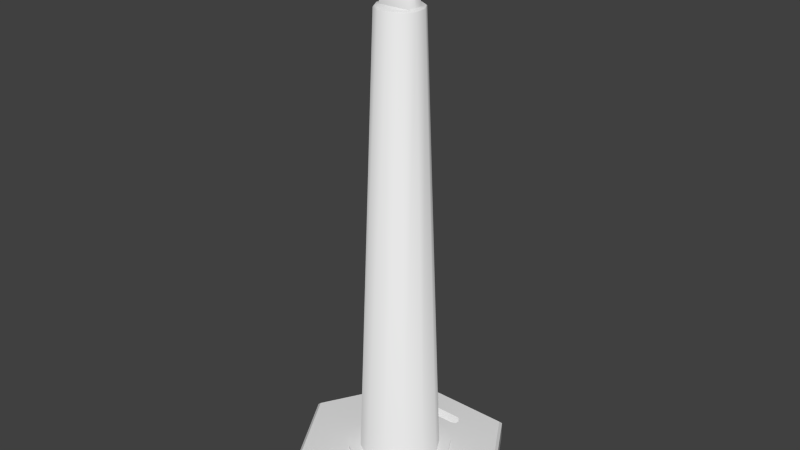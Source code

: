 # Source: barriers.blend  (saved by Blender 2.75.0; exported with 4.5.12 LTS)
import bpy
from mathutils import Matrix  # noqa: F401  (used for matrix-valued properties, if any)

bpy.ops.wm.read_factory_settings(use_empty=True)
scene = bpy.context.scene
scene.name = 'Scene'

# ---- collections
col_collection_1 = bpy.data.collections.new('Collection 1'); scene.collection.children.link(col_collection_1)
col_collection_11 = bpy.data.collections.new('Collection 11'); scene.collection.children.link(col_collection_11)
col_collection_11.hide_render = True
col_collection_11.hide_viewport = True

# ---- images (referenced by path relative to the original .blend; pixels are not part of the script)
import os
ASSET_DIR = os.environ.get("B2B_ASSET_DIR", "")  # directory of the original .blend (textures are referenced by path, not embedded)
HERE = os.path.dirname(os.path.abspath(__file__))  # packed textures are extracted next to this script under _unpacked/

def load_image(name, relpath, width, height, colorspace="sRGB"):
    """Load a texture the original file referenced (path relative to the .blend, or extracted next to this script)."""
    p = next((c for c in (os.path.join(HERE, relpath), os.path.join(ASSET_DIR, relpath)) if relpath and os.path.exists(c)), "")
    if p:
        img = bpy.data.images.load(p, check_existing=True)
        img.name = name
    else:  # same state as the original file: an image datablock whose file is absent (Cycles renders it pink)
        img = bpy.data.images.new(name, width, height)
        img.source = "FILE"
        img.filepath = "//" + (relpath or name)
    img.colorspace_settings.name = colorspace
    return img
img_bakein_target_1024_tga = load_image('bakein_target_1024.tga', 'tall_cone_ao.tga', 1024, 1024, 'sRGB')

# ---- materials (node trees are filled in below, after node groups)
mat_material = bpy.data.materials.new('Material')
mat_material.alpha_threshold = 0.0
mat_material.use_transparent_shadow = False
mat_material.roughness = 0.5

# ---- material node trees
mat_material.use_nodes = True; mat_material.node_tree.nodes.clear()
_N = mat_material.node_tree.nodes; _L = mat_material.node_tree.links
n0 = _N.new('ShaderNodeOutputMaterial'); n0.name = 'Material Output'; n0.location = (300, 300)
n1 = _N.new('ShaderNodeBsdfDiffuse'); n1.name = 'Diffuse BSDF'; n1.location = (10, 300)
n2 = _N.new('ShaderNodeTexImage'); n2.name = 'Image Texture'; n2.location = (10, 155)
n2.width = 140
n2.image = img_bakein_target_1024_tga
_L.new(n1.outputs[0], n0.inputs[0])
n0.is_active_output = True

# ---- world
world_world = bpy.data.worlds.new('World'); scene.world = world_world
world_world.color = (0.05088, 0.05088, 0.05088)
world_world.use_sun_shadow = False
world_world.sun_shadow_jitter_overblur = 0.0
world_world.cycles.sampling_method = 'MANUAL'
world_world.cycles.sample_map_resolution = 256

# ---- meshes
me_circle_001 = bpy.data.meshes.new('Circle.001')
me_circle_001.from_pydata([(0.0, 10.0, 0.0), (-8.66, 5.0, 0.0), (-8.66, -5.0, 0.0), (8.742e-07, -10.0, 0.0), (8.66, -5.0, 0.0), (8.66, 5.0, 0.0), (2.475, -2.475, 2.25), (3.381, -0.9059, 2.25), (3.381, 0.9059, 2.25), (2.475, 2.475, 2.25), (0.9059, 3.381, 2.25), (-0.9059, 3.381, 2.25), (-2.475, 2.475, 2.25), (-3.381, 0.9059, 2.25), (-3.381, -0.9059, 2.25), (-2.475, -2.475, 2.25), (-0.9059, -3.381, 2.25), (0.9059, -3.381, 2.25), (5.96e-08, 1.5, 42.0), (5.96e-08, 1.0, 46.0), (-5.215e-08, 0.5, 46.12), (7.451e-08, 1.0, 47.62), (2.98e-08, 0.0, 48.0), (-1.49e-08, -1.0, 47.62), (0.0, -0.5, 46.12), (-1.49e-08, -1.0, 46.0), (-3.725e-08, -1.5, 42.0), (0.725, 1.425, 42.0), (0.6, 0.95, 45.8), (0.475, 0.475, 45.92), (0.475, 0.95, 47.34), (0.475, -2.076e-08, 47.7), (0.475, -0.95, 47.34), (0.475, -0.475, 45.92), (0.6, -0.95, 45.8), (0.725, -1.425, 42.0), (-0.725, 1.425, 42.0), (-0.6, 0.95, 45.8), (-0.475, 0.475, 45.92), (-0.475, 0.95, 47.34), (-0.475, 2.076e-08, 47.7), (-0.475, -0.95, 47.34), (-0.475, -0.475, 45.92), (-0.6, -0.95, 45.8), (-0.725, -1.425, 42.0), (1.276, -1.416, 42.0), (1.417, -1.417, 41.9), (1.935, -0.5186, 41.9), (1.69, -0.6996, 42.0), (1.935, 0.5186, 41.9), (1.69, 0.6995, 42.0), (1.417, 1.417, 41.9), (1.276, 1.416, 42.0), (0.5186, 1.935, 41.9), (0.5564, 1.832, 42.0), (-0.5186, 1.935, 41.9), (-0.4908, 1.832, 42.0), (-1.417, 1.417, 41.9), (-1.209, 1.417, 42.0), (-1.935, 0.5186, 41.9), (-1.572, 0.7883, 42.0), (-1.935, -0.5186, 41.9), (-1.572, -0.7883, 42.0), (-1.417, -1.417, 41.9), (-1.209, -1.417, 42.0), (-0.5186, -1.935, 41.9), (-0.4908, -1.832, 42.0), (0.5186, -1.935, 41.9), (0.5564, -1.832, 42.0), (3.217, -3.217, 2.25), (4.395, -1.178, 2.25), (4.395, 1.178, 2.25), (3.217, 3.217, 2.25), (1.178, 4.395, 2.25), (-1.178, 4.395, 2.25), (-3.217, 3.217, 2.25), (-4.395, 1.178, 2.25), (-4.395, -1.178, 2.25), (-3.217, -3.217, 2.25), (-1.178, -4.395, 2.25), (1.178, -4.395, 2.25), (3.217, -3.217, 2.0), (4.395, -1.178, 2.0), (4.395, 1.178, 2.0), (3.217, 3.217, 2.0), (1.178, 4.395, 2.0), (-1.178, 4.395, 2.0), (-3.217, 3.217, 2.0), (-4.395, 1.178, 2.0), (-4.395, -1.178, 2.0), (-3.217, -3.217, 2.0), (-1.178, -4.395, 2.0), (1.178, -4.395, 2.0), (-6.0, 2.0, 2.0), (-5.625, 1.875, 2.0), (-5.5, 1.5, 2.0), (-5.5, -1.5, 2.0), (-5.625, -1.875, 2.0), (-6.0, -2.0, 2.0), (-6.375, -1.875, 2.0), (-6.5, -1.5, 2.0), (-6.5, 1.5, 2.0), (-6.0, 2.0, 1.0), (-6.375, 1.875, 2.0), (-5.625, 1.875, 1.0), (-5.5, 1.5, 1.0), (-5.5, -1.5, 1.0), (-5.625, -1.875, 1.0), (-6.0, -2.0, 1.0), (-6.375, -1.875, 1.0), (-6.5, -1.5, 1.0), (-6.5, 1.5, 1.0), (-6.375, 1.875, 1.0), (6.0, 2.0, 2.0), (6.375, 1.875, 2.0), (6.5, 1.5, 2.0), (6.5, -1.5, 2.0), (6.375, -1.875, 2.0), (6.0, -2.0, 2.0), (5.625, -1.875, 2.0), (5.5, -1.5, 2.0), (5.5, 1.5, 2.0), (6.0, 2.0, 1.0), (5.625, 1.875, 2.0), (6.375, 1.875, 1.0), (6.5, 1.5, 1.0), (6.5, -1.5, 1.0), (6.375, -1.875, 1.0), (6.0, -2.0, 1.0), (5.625, -1.875, 1.0), (5.5, -1.5, 1.0), (5.5, 1.5, 1.0), (5.625, 1.875, 1.0), (7.451e-09, 9.711, 2.0), (0.0, 10.0, 1.75), (-8.66, 5.0, 1.75), (-8.41, 4.856, 2.0), (-8.66, -5.0, 1.75), (-8.41, -4.856, 2.0), (8.742e-07, -10.0, 1.75), (8.717e-07, -9.711, 2.0), (8.66, -5.0, 1.75), (8.41, -4.856, 2.0), (8.66, 5.0, 1.75), (8.41, 4.856, 2.0)], [], [(81, 142, 82), (89, 97, 138), (144, 133, 85, 84), (0, 1, 135, 134), (91, 140, 92), (88, 87, 136), (50, 52, 27), (66, 44, 64), (54, 27, 52), (26, 66, 68), (62, 44, 36, 60), (66, 26, 44), (68, 45, 35), (62, 64, 44), (18, 27, 54), (6, 7, 47, 46), (1, 0, 5, 4, 3, 2), (16, 15, 78, 79), (15, 14, 77, 78), (6, 17, 80, 69), (14, 13, 76, 77), (17, 16, 79, 80), (10, 9, 72, 73), (7, 6, 69, 70), (11, 10, 73, 74), (8, 7, 70, 71), (9, 8, 71, 72), (13, 12, 75, 76), (12, 11, 74, 75), (19, 20, 29, 28), (29, 30, 31), (24, 25, 34, 33), (18, 19, 28, 27), (33, 31, 32), (25, 24, 42, 43), (34, 25, 26, 35), (40, 22, 21, 39), (40, 42, 41), (43, 44, 26, 25), (30, 29, 20, 21), (32, 23, 24, 33), (40, 41, 23, 22), (39, 38, 40), (42, 40, 38), (41, 42, 24, 23), (32, 31, 22, 23), (21, 20, 38, 39), (22, 31, 30, 21), (29, 31, 33), (37, 43, 42, 38), (36, 44, 43, 37), (28, 29, 33, 34), (27, 28, 34, 35), (10, 11, 55, 53), (13, 14, 61, 59), (58, 60, 36), (11, 12, 57, 55), (12, 13, 59, 57), (14, 15, 63, 61), (16, 17, 67, 65), (26, 68, 35), (15, 16, 65, 63), (48, 50, 27, 35), (7, 8, 49, 47), (17, 6, 46, 67), (8, 9, 51, 49), (56, 58, 36), (9, 10, 53, 51), (48, 45, 46, 47), (50, 48, 47, 49), (52, 50, 49, 51), (54, 52, 51, 53), (56, 54, 53, 55), (58, 56, 55, 57), (60, 58, 57, 59), (62, 60, 59, 61), (64, 62, 61, 63), (66, 64, 63, 65), (68, 66, 65, 67), (45, 68, 67, 46), (45, 48, 35), (73, 72, 84, 85), (76, 75, 87, 88), (79, 78, 90, 91), (72, 71, 83, 84), (75, 74, 86, 87), (78, 77, 89, 90), (71, 70, 82, 83), (69, 80, 92, 81), (74, 73, 85, 86), (77, 76, 88, 89), (70, 69, 81, 82), (80, 79, 91, 92), (95, 105, 106, 96), (101, 111, 112, 103), (99, 109, 110, 100), (96, 106, 107, 97), (93, 103, 112, 102), (93, 102, 104, 94), (100, 110, 111, 101), (97, 107, 108, 98), (94, 104, 105, 95), (98, 108, 109, 99), (102, 112, 111, 110, 109, 108, 107, 106, 105, 104), (115, 125, 126, 116), (121, 131, 132, 123), (119, 129, 130, 120), (116, 126, 127, 117), (113, 123, 132, 122), (113, 122, 124, 114), (120, 130, 131, 121), (117, 127, 128, 118), (114, 124, 125, 115), (118, 128, 129, 119), (122, 132, 131, 130, 129, 128, 127, 126, 125, 124), (89, 88, 95, 96), (96, 97, 89), (97, 98, 138), (99, 138, 98), (100, 138, 99), (89, 138, 90), (1, 2, 137, 135), (103, 93, 136), (94, 136, 93), (136, 94, 88), (95, 88, 94), (138, 140, 91, 90), (140, 142, 81, 92), (2, 3, 139, 137), (142, 144, 115, 116), (3, 4, 141, 139), (116, 117, 142), (83, 82, 120, 121), (4, 5, 143, 141), (118, 142, 117), (119, 142, 118), (82, 142, 119), (120, 82, 119), (115, 144, 114), (114, 144, 113), (123, 113, 144), (144, 83, 123), (121, 123, 83), (83, 144, 84), (85, 133, 86), (136, 138, 100, 101), (5, 0, 134, 143), (101, 103, 136), (136, 133, 134, 135), (138, 136, 135, 137), (140, 138, 137, 139), (142, 140, 139, 141), (144, 142, 141, 143), (133, 144, 143, 134), (133, 136, 87, 86), (20, 19, 37, 38), (19, 18, 36, 37), (36, 18, 56), (54, 56, 18)])
me_circle_001.polygons.foreach_set('use_smooth', [0, 0, 0, 0, 0, 0, 1, 1, 1, 1, 1, 1, 1, 1, 1, 1, 0, 0, 0, 0, 0, 0, 0, 0, 0, 0, 0, 0, 0, 1, 1, 1, 1, 1, 1, 1, 1, 1, 1, 1, 1, 1, 1, 1, 1, 1, 1, 1, 1, 1, 1, 1, 1, 1, 1, 1, 1, 1, 1, 1, 1, 1, 1, 1, 1, 1, 1, 1, 1, 1, 1, 1, 1, 1, 1, 1, 1, 1, 1, 1, 1, 1, 1, 1, 1, 1, 1, 1, 1, 1, 1, 1, 1, 1, 1, 1, 1, 1, 1, 1, 1, 1, 1, 0, 1, 1, 1, 1, 1, 1, 1, 1, 1, 1, 0, 0, 0, 0, 0, 0, 0, 0, 0, 0, 0, 0, 0, 0, 0, 0, 0, 0, 0, 0, 0, 0, 0, 0, 0, 0, 0, 0, 0, 0, 0, 0, 0, 0, 0, 0, 0, 0, 0, 0, 0, 1, 1, 1, 1])
_uv = me_circle_001.uv_layers.new(name='UVMap')
_uv.uv.foreach_set('vector', [0.1621, 0.141, 0.1304, 0.04078, 0.2014, 0.1183, 0.2014, 0.2879, 0.188, 0.3116, 0.1304, 0.3654, 0.3179, 0.04078, 0.4116, 0.2031, 0.309, 0.1804, 0.2862, 0.141, 0.4481, 0.221, 0.3516, 0.3881, 0.3224, 0.3712, 0.4189, 0.2041, 0.1393, 0.2258, 0.03673, 0.2031, 0.1393, 0.1804, 0.2469, 0.2879, 0.2862, 0.2652, 0.3179, 0.3654, 0.2539, 0.1329, 0.2828, 0.1507, 0.2826, 0.173, 0.1477, 0.2218, 0.1644, 0.2317, 0.1641, 0.2517, 0.2991, 0.1799, 0.2826, 0.173, 0.2828, 0.1507, 0.1621, 0.2017, 0.1477, 0.2218, 0.1489, 0.1786, 0.1901, 0.2676, 0.1644, 0.2317, 0.2828, 0.2328, 0.2567, 0.2681, 0.1477, 0.2218, 0.1621, 0.2017, 0.1644, 0.2317, 0.1489, 0.1786, 0.1658, 0.1498, 0.1656, 0.1721, 0.1901, 0.2676, 0.1641, 0.2517, 0.1644, 0.2317, 0.2856, 0.2028, 0.2826, 0.173, 0.2991, 0.1799, 0.8628, 0.00746, 0.9076, 0.01053, 0.8308, 0.9912, 0.8052, 0.9894, 0.3206, 0.406, 0.4171, 0.5731, 0.3206, 0.7402, 0.1277, 0.7402, 0.03116, 0.5731, 0.1277, 0.406, 0.4472, 0.8253, 0.4188, 0.8252, 0.4058, 0.7772, 0.4599, 0.7772, 0.4188, 0.8252, 0.3942, 0.8392, 0.3589, 0.8042, 0.4058, 0.7772, 0.4857, 0.8642, 0.4716, 0.8396, 0.5067, 0.8043, 0.5337, 0.8512, 0.3942, 0.8392, 0.3799, 0.8637, 0.3318, 0.851, 0.3589, 0.8042, 0.4716, 0.8396, 0.4472, 0.8253, 0.4599, 0.7772, 0.5067, 0.8043, 0.4183, 0.931, 0.4466, 0.9311, 0.4597, 0.9791, 0.4056, 0.979, 0.4855, 0.8926, 0.4857, 0.8642, 0.5337, 0.8512, 0.5336, 0.9053, 0.3938, 0.9167, 0.4183, 0.931, 0.4056, 0.979, 0.3588, 0.9519, 0.4713, 0.917, 0.4855, 0.8926, 0.5336, 0.9053, 0.5065, 0.9521, 0.4466, 0.9311, 0.4713, 0.917, 0.5065, 0.9521, 0.4597, 0.9791, 0.3799, 0.8637, 0.3798, 0.8921, 0.3318, 0.9051, 0.3318, 0.851, 0.3798, 0.8921, 0.3938, 0.9167, 0.3588, 0.9519, 0.3318, 0.9051, 0.02214, 0.8888, 0.02214, 0.874, 0.03774, 0.8776, 0.03878, 0.8924, 0.276, 0.9193, 0.297, 0.9821, 0.2551, 0.9978, 0.02214, 0.7364, 0.02214, 0.7216, 0.03878, 0.7181, 0.03774, 0.7328, 0.02214, 0.9986, 0.02214, 0.8888, 0.03878, 0.8924, 0.0423, 0.9983, 0.2342, 0.9193, 0.2551, 0.9978, 0.2132, 0.9821, 0.02214, 0.7216, 0.02214, 0.7364, 0.006539, 0.7328, 0.005495, 0.7181, 0.03878, 0.7181, 0.02214, 0.7216, 0.02214, 0.6118, 0.0423, 0.6121, 0.007051, 0.8052, 0.02214, 0.8052, 0.02214, 0.8282, 0.009285, 0.8327, 0.2551, 0.9978, 0.276, 0.9193, 0.297, 0.9821, 0.005495, 0.7181, 0.001973, 0.6121, 0.02214, 0.6118, 0.02214, 0.7216, 0.03499, 0.8327, 0.03774, 0.8776, 0.02214, 0.874, 0.02214, 0.8282, 0.03499, 0.7777, 0.02214, 0.7823, 0.02214, 0.7364, 0.03774, 0.7328, 0.007051, 0.8052, 0.009285, 0.7777, 0.02214, 0.7823, 0.02214, 0.8052, 0.2132, 0.9821, 0.2342, 0.9193, 0.2551, 0.9978, 0.276, 0.9193, 0.2551, 0.9978, 0.2342, 0.9193, 0.009285, 0.7777, 0.006539, 0.7328, 0.02214, 0.7364, 0.02214, 0.7823, 0.03499, 0.7777, 0.03723, 0.8052, 0.02214, 0.8052, 0.02214, 0.7823, 0.02214, 0.8282, 0.02214, 0.874, 0.006539, 0.8776, 0.009285, 0.8327, 0.02214, 0.8052, 0.03723, 0.8052, 0.03499, 0.8327, 0.02214, 0.8282, 0.276, 0.9193, 0.2551, 0.9978, 0.2342, 0.9193, 0.2132, 0.9117, 0.297, 0.9117, 0.276, 0.9193, 0.2342, 0.9193, 0.1923, 0.7442, 0.3179, 0.7442, 0.297, 0.9117, 0.2132, 0.9117, 0.297, 0.9117, 0.276, 0.9193, 0.2342, 0.9193, 0.2132, 0.9117, 0.3179, 0.7442, 0.297, 0.9117, 0.2132, 0.9117, 0.1923, 0.7442, 0.5039, 0.01447, 0.5486, 0.01053, 0.6254, 0.9912, 0.5997, 0.9934, 0.6383, 0.00527, 0.6832, 0.003955, 0.7024, 0.9874, 0.6767, 0.9882, 0.2827, 0.2527, 0.2567, 0.2681, 0.2828, 0.2328, 0.5486, 0.01053, 0.5934, 0.007461, 0.651, 0.9894, 0.6254, 0.9912, 0.5934, 0.007461, 0.6383, 0.00527, 0.6767, 0.9882, 0.651, 0.9894, 0.6832, 0.003955, 0.7281, 0.003516, 0.7281, 0.9872, 0.7024, 0.9874, 0.773, 0.003955, 0.8179, 0.005269, 0.7795, 0.9882, 0.7538, 0.9874, 0.1621, 0.2017, 0.1489, 0.1786, 0.1656, 0.1721, 0.7281, 0.003516, 0.773, 0.003955, 0.7538, 0.9874, 0.7281, 0.9872, 0.195, 0.1326, 0.2539, 0.1329, 0.2826, 0.173, 0.1656, 0.1721, 0.9076, 0.01053, 0.9523, 0.01447, 0.8565, 0.9934, 0.8308, 0.9912, 0.8179, 0.005269, 0.8628, 0.00746, 0.8052, 0.9894, 0.7795, 0.9882, 0.9523, 0.01447, 0.997, 0.01928, 0.882, 0.9962, 0.8565, 0.9934, 0.2996, 0.2231, 0.2827, 0.2527, 0.2828, 0.2328, 0.4592, 0.01928, 0.5039, 0.01447, 0.5997, 0.9934, 0.5742, 0.9962, 0.195, 0.1326, 0.1658, 0.1498, 0.1643, 0.1428, 0.2021, 0.1212, 0.2539, 0.1329, 0.195, 0.1326, 0.2021, 0.1212, 0.247, 0.1212, 0.2828, 0.1507, 0.2539, 0.1329, 0.247, 0.1212, 0.2845, 0.1437, 0.2991, 0.1799, 0.2828, 0.1507, 0.2845, 0.1437, 0.3054, 0.1807, 0.2996, 0.2231, 0.2991, 0.1799, 0.3054, 0.1807, 0.3057, 0.2247, 0.2827, 0.2527, 0.2996, 0.2231, 0.3057, 0.2247, 0.2839, 0.2624, 0.2567, 0.2681, 0.2827, 0.2527, 0.2839, 0.2624, 0.2457, 0.2842, 0.1901, 0.2676, 0.2567, 0.2681, 0.2457, 0.2842, 0.2009, 0.2841, 0.1641, 0.2517, 0.1901, 0.2676, 0.2009, 0.2841, 0.1628, 0.2613, 0.1477, 0.2218, 0.1641, 0.2517, 0.1628, 0.2613, 0.1416, 0.2233, 0.1489, 0.1786, 0.1477, 0.2218, 0.1416, 0.2233, 0.1427, 0.1794, 0.1658, 0.1498, 0.1489, 0.1786, 0.1427, 0.1794, 0.1643, 0.1428, 0.1658, 0.1498, 0.195, 0.1326, 0.1656, 0.1721, 0.4056, 0.979, 0.4597, 0.9791, 0.465, 0.9986, 0.4005, 0.9986, 0.3318, 0.851, 0.3318, 0.9051, 0.3123, 0.9104, 0.3123, 0.8459, 0.4599, 0.7772, 0.4058, 0.7772, 0.4005, 0.7577, 0.465, 0.7577, 0.4597, 0.9791, 0.5065, 0.9521, 0.5209, 0.9663, 0.465, 0.9986, 0.3318, 0.9051, 0.3588, 0.9519, 0.3446, 0.9663, 0.3123, 0.9104, 0.4058, 0.7772, 0.3589, 0.8042, 0.3446, 0.79, 0.4005, 0.7577, 0.5065, 0.9521, 0.5336, 0.9053, 0.5531, 0.9104, 0.5209, 0.9663, 0.5337, 0.8512, 0.5067, 0.8043, 0.5209, 0.79, 0.5531, 0.8459, 0.3588, 0.9519, 0.4056, 0.979, 0.4005, 0.9986, 0.3446, 0.9663, 0.3589, 0.8042, 0.3318, 0.851, 0.3123, 0.8459, 0.3446, 0.79, 0.5336, 0.9053, 0.5337, 0.8512, 0.5531, 0.8459, 0.5531, 0.9104, 0.5067, 0.8043, 0.4599, 0.7772, 0.465, 0.7577, 0.5209, 0.79, 0.4679, 0.4291, 0.4679, 0.4528, 0.3969, 0.4528, 0.3969, 0.4291, 0.4845, 0.4931, 0.4679, 0.4764, 0.4762, 0.4726, 0.4911, 0.4866, 0.3739, 0.4861, 0.3894, 0.4722, 0.3969, 0.4764, 0.3809, 0.4933, 0.3805, 0.4343, 0.3969, 0.4528, 0.3883, 0.4566, 0.3732, 0.4407, 0.4972, 0.4795, 0.4911, 0.4866, 0.4762, 0.4726, 0.4795, 0.464, 0.4964, 0.4497, 0.4795, 0.464, 0.4754, 0.4569, 0.4908, 0.443, 0.3969, 0.5001, 0.3969, 0.4764, 0.4679, 0.4764, 0.4679, 0.5001, 0.3732, 0.4407, 0.3883, 0.4566, 0.3853, 0.4651, 0.3657, 0.4487, 0.4908, 0.443, 0.4754, 0.4569, 0.4679, 0.4528, 0.4838, 0.4358, 0.3683, 0.4794, 0.3853, 0.4651, 0.3894, 0.4722, 0.3739, 0.4861, 0.4795, 0.464, 0.4762, 0.4726, 0.4679, 0.4764, 0.3969, 0.4764, 0.3894, 0.4722, 0.3853, 0.4651, 0.3883, 0.4566, 0.3969, 0.4528, 0.4679, 0.4528, 0.4754, 0.4569, 0.4691, 0.3548, 0.4691, 0.3785, 0.3981, 0.3785, 0.3981, 0.3548, 0.4857, 0.4188, 0.4691, 0.4021, 0.4774, 0.3983, 0.4923, 0.4123, 0.3752, 0.4119, 0.3906, 0.398, 0.3981, 0.4021, 0.3821, 0.4191, 0.3817, 0.36, 0.3981, 0.3785, 0.3896, 0.3823, 0.3744, 0.3665, 0.4984, 0.4053, 0.4923, 0.4123, 0.4774, 0.3983, 0.4807, 0.3898, 0.4977, 0.3754, 0.4807, 0.3898, 0.4766, 0.3826, 0.492, 0.3687, 0.3981, 0.4258, 0.3981, 0.4021, 0.4691, 0.4021, 0.4691, 0.4258, 0.3744, 0.3665, 0.3896, 0.3823, 0.3865, 0.3908, 0.3669, 0.3744, 0.492, 0.3687, 0.4766, 0.3826, 0.4691, 0.3785, 0.485, 0.3615, 0.3695, 0.4052, 0.3865, 0.3908, 0.3906, 0.398, 0.3752, 0.4119, 0.4807, 0.3898, 0.4774, 0.3983, 0.4691, 0.4021, 0.3981, 0.4021, 0.3906, 0.398, 0.3865, 0.3908, 0.3896, 0.3823, 0.3981, 0.3785, 0.4691, 0.3785, 0.4766, 0.3826, 0.2014, 0.2879, 0.2469, 0.2879, 0.2531, 0.3092, 0.1952, 0.3092, 0.1952, 0.3092, 0.188, 0.3116, 0.2014, 0.2879, 0.188, 0.3116, 0.1855, 0.3189, 0.1304, 0.3654, 0.188, 0.3261, 0.1304, 0.3654, 0.1855, 0.3189, 0.1952, 0.3285, 0.1304, 0.3654, 0.188, 0.3261, 0.2014, 0.2879, 0.1304, 0.3654, 0.1621, 0.2652, 0.3206, 0.406, 0.1277, 0.406, 0.1277, 0.3722, 0.3206, 0.3722, 0.2603, 0.3261, 0.2627, 0.3189, 0.3179, 0.3654, 0.2603, 0.3116, 0.3179, 0.3654, 0.2627, 0.3189, 0.3179, 0.3654, 0.2603, 0.3116, 0.2469, 0.2879, 0.2531, 0.3092, 0.2469, 0.2879, 0.2603, 0.3116, 0.1304, 0.3654, 0.03673, 0.2031, 0.1393, 0.2258, 0.1621, 0.2652, 0.03673, 0.2031, 0.1304, 0.04078, 0.1621, 0.141, 0.1393, 0.1804, 0.09667, 0.3881, 0.0001807, 0.221, 0.02943, 0.2041, 0.1259, 0.3712, 0.1304, 0.04078, 0.3179, 0.04078, 0.2531, 0.07764, 0.1952, 0.07764, 0.0001815, 0.1852, 0.09668, 0.01807, 0.1259, 0.03495, 0.02943, 0.2021, 0.1952, 0.07764, 0.188, 0.08005, 0.1304, 0.04078, 0.2469, 0.1183, 0.2014, 0.1183, 0.1952, 0.09694, 0.2531, 0.09694, 0.1277, 0.0001807, 0.3206, 0.0001813, 0.3206, 0.03395, 0.1277, 0.03395, 0.1855, 0.08729, 0.1304, 0.04078, 0.188, 0.08005, 0.188, 0.09453, 0.1304, 0.04078, 0.1855, 0.08729, 0.2014, 0.1183, 0.1304, 0.04078, 0.188, 0.09453, 0.1952, 0.09694, 0.2014, 0.1183, 0.188, 0.09453, 0.2531, 0.07764, 0.3179, 0.04078, 0.2603, 0.08005, 0.2603, 0.08005, 0.3179, 0.04078, 0.2627, 0.08729, 0.2603, 0.09453, 0.2627, 0.08729, 0.3179, 0.04078, 0.3179, 0.04078, 0.2469, 0.1183, 0.2603, 0.09453, 0.2531, 0.09694, 0.2603, 0.09453, 0.2469, 0.1183, 0.2469, 0.1183, 0.3179, 0.04078, 0.2862, 0.141, 0.309, 0.1804, 0.4116, 0.2031, 0.309, 0.2258, 0.3179, 0.3654, 0.1304, 0.3654, 0.1952, 0.3285, 0.2531, 0.3285, 0.3516, 0.01807, 0.4481, 0.1852, 0.4189, 0.2021, 0.3224, 0.03495, 0.2531, 0.3285, 0.2603, 0.3261, 0.3179, 0.3654, 0.3179, 0.3654, 0.4116, 0.2031, 0.4189, 0.2041, 0.3224, 0.3712, 0.1304, 0.3654, 0.3179, 0.3654, 0.3206, 0.3722, 0.1277, 0.3722, 0.03673, 0.2031, 0.1304, 0.3654, 0.1259, 0.3712, 0.02943, 0.2041, 0.1304, 0.04078, 0.03673, 0.2031, 0.02943, 0.2021, 0.1259, 0.03495, 0.3179, 0.04078, 0.1304, 0.04078, 0.1277, 0.03395, 0.3206, 0.03395, 0.4116, 0.2031, 0.3179, 0.04078, 0.3224, 0.03495, 0.4189, 0.2021, 0.4116, 0.2031, 0.3179, 0.3654, 0.2862, 0.2652, 0.309, 0.2258, 0.02214, 0.874, 0.02214, 0.8888, 0.005495, 0.8924, 0.006539, 0.8776, 0.02214, 0.8888, 0.02214, 0.9986, 0.001973, 0.9983, 0.005495, 0.8924, 0.2828, 0.2328, 0.2856, 0.2028, 0.2996, 0.2231, 0.2991, 0.1799, 0.2996, 0.2231, 0.2856, 0.2028])
me_circle_001.materials.append(mat_material)
me_circle_001.use_remesh_preserve_volume = False
me_circle_001.use_remesh_preserve_attributes = False
me_circle_001.use_mirror_vertex_groups = False
me_circle_001.update()
me_cylinder = bpy.data.meshes.new('Cylinder')
me_cylinder.from_pydata([(4.998, 8.657, 7.898e-07), (1.12, 1.94, 42.07), (9.996, -2.956e-06, 7.898e-07), (2.24, -6.199e-07, 42.07), (4.998, -8.657, 7.898e-07), (1.12, -1.94, 42.07), (-4.998, -8.657, 7.898e-07), (-1.12, -1.94, 42.07), (-9.996, 1.049e-06, 7.898e-07), (-2.24, 2.384e-07, 42.07), (-4.998, 8.657, 7.898e-07), (-1.12, 1.94, 42.07)], [], [(5, 9, 7), (0, 1, 3, 2), (9, 5, 3), (2, 3, 5, 4), (2, 8, 0), (4, 5, 7, 6), (4, 8, 2), (9, 1, 11), (6, 7, 9, 8), (6, 8, 4), (1, 9, 3), (8, 9, 11, 10), (0, 8, 10), (10, 11, 1, 0)])
me_cylinder.polygons.foreach_set('use_smooth', [True] * 14)
me_cylinder.use_remesh_preserve_volume = False
me_cylinder.use_remesh_preserve_attributes = False
me_cylinder.use_mirror_vertex_groups = False
me_cylinder.update()

# ---- objects
ob_traffic_cone_tall = bpy.data.objects.new('traffic_cone_tall', me_circle_001)
ob_traffic_cone_tall_phys = bpy.data.objects.new('traffic_cone_tall_phys', me_cylinder)

# ---- transforms, parenting, visibility, modifiers, constraints
ob_traffic_cone_tall.location = (0.0, 0.0, 0.0)
ob_traffic_cone_tall.rotation_euler = (0.0, 0.0, 1.571)
ob_traffic_cone_tall.lineart.crease_threshold = 0.0
ob_traffic_cone_tall_phys.location = (5.684e-14, 0.0, 0.0)
ob_traffic_cone_tall_phys.lineart.crease_threshold = 0.0

# ---- collection membership
col_collection_1.objects.link(ob_traffic_cone_tall)
col_collection_11.objects.link(ob_traffic_cone_tall_phys)

# ---- scene / render settings (as saved in the file)
scene.frame_start = 1; scene.frame_end = 250; scene.frame_set(1)
scene.render.engine = 'BLENDER_EEVEE_NEXT'
scene.render.resolution_percentage = 50
scene.render.dither_intensity = 0.0
scene.cycles.use_denoising = False
scene.cycles.samples = 144
scene.cycles.sampling_pattern = 'TABULATED_SOBOL'
scene.cycles.light_sampling_threshold = 0.0
scene.cycles.use_adaptive_sampling = False
scene.cycles.use_light_tree = False
scene.cycles.blur_glossy = 0.0
scene.cycles.pixel_filter_type = 'GAUSSIAN'
scene.cycles.sample_clamp_indirect = 0.0
scene.cycles.bake_type = 'AO'
scene.view_settings.view_transform = 'Standard'
bpy.context.view_layer.update()

# ---- added for rendering (the .blend has no active camera and no usable light): camera, sun
cam_auto = bpy.data.cameras.new('AutoCamera')
cam_auto.lens = 50.0
cam_auto.sensor_width = 36.0
cam_auto.clip_end = 1000.0
ob_auto_camera = bpy.data.objects.new('AutoCamera', cam_auto)
scene.collection.objects.link(ob_auto_camera)
ob_auto_camera.location = (50.7104, -60.8525, 64.5683)
ob_auto_camera.rotation_euler = (1.09748, -7.21219e-08, 0.694738)
scene.camera = ob_auto_camera
light_auto_sun = bpy.data.lights.new('AutoSun', 'SUN')
light_auto_sun.energy = 3.0
light_auto_sun.angle = 0.0523599
ob_auto_sun = bpy.data.objects.new('AutoSun', light_auto_sun)
scene.collection.objects.link(ob_auto_sun)
ob_auto_sun.rotation_euler = (0.872665, 0.174533, 0.523599)
bpy.context.view_layer.update()

